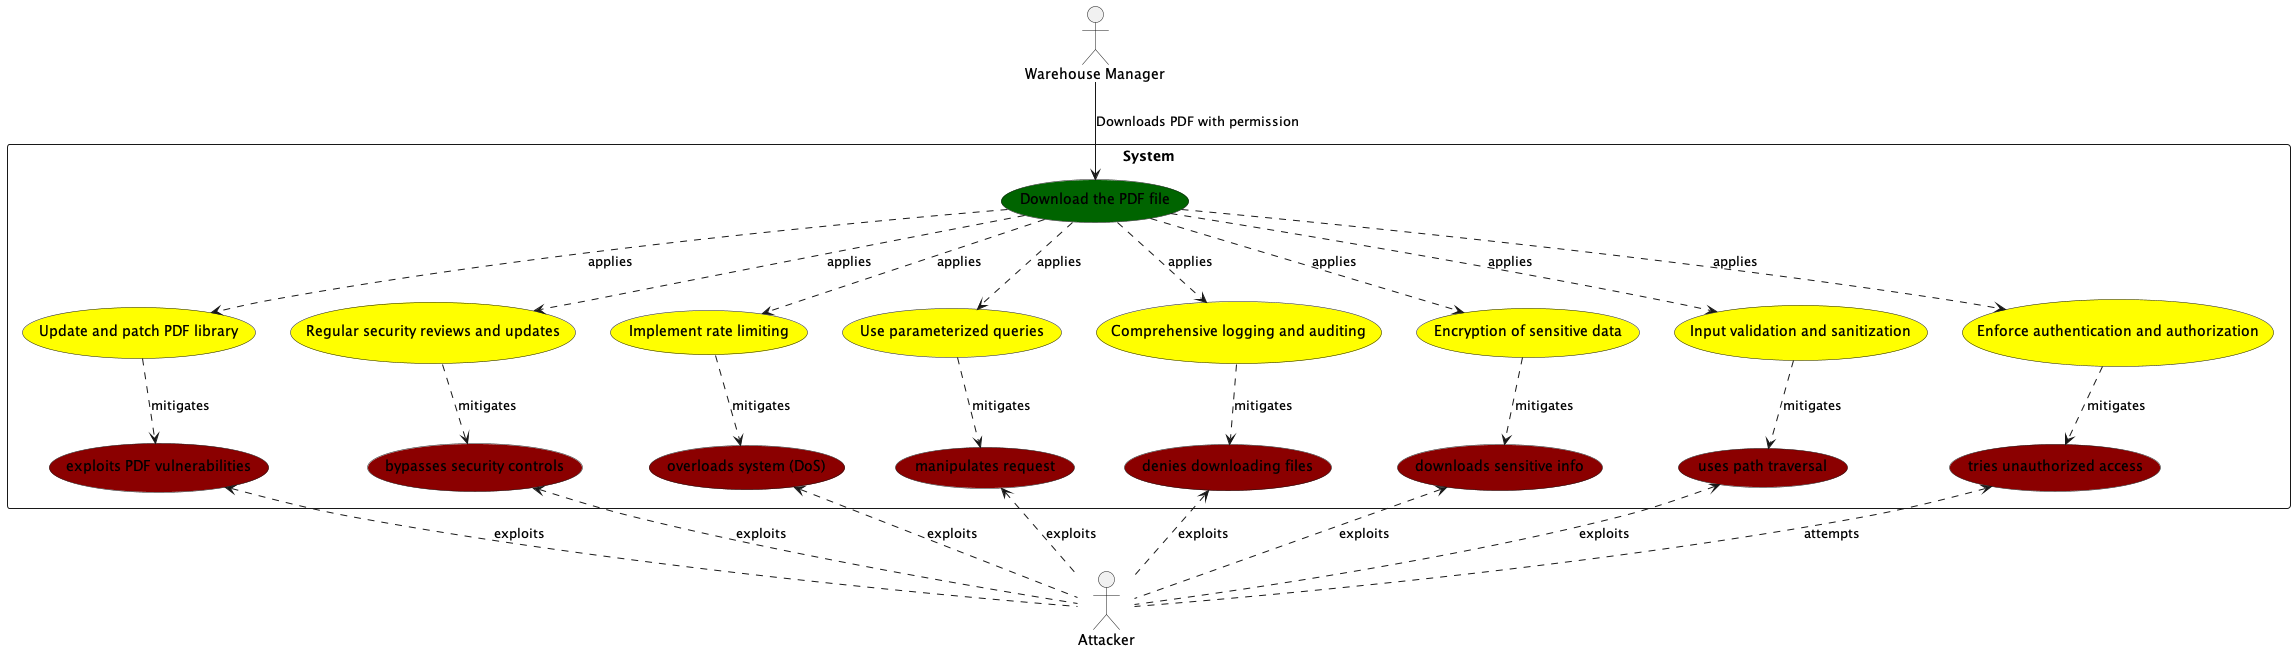

The diagram above was rendered by PlantUML. Its source (embedded in the PNG):
@startuml

actor "Warehouse Manager" as WM
actor "Attacker" as A

' Define system boundary
rectangle System {
    usecase "Download the PDF file" as FILE #darkgreen

    usecase "tries unauthorized access" as V1 #darkred
    usecase "uses path traversal" as V2 #darkred
    usecase "downloads sensitive info" as V3 #darkred
    usecase "denies downloading files" as V4 #darkred
    usecase "manipulates request" as V5 #darkred
    usecase "overloads system (DoS)" as V6 #darkred
    usecase "bypasses security controls" as V7 #darkred
    usecase "exploits PDF vulnerabilities" as V8 #darkred

    usecase "Enforce authentication and authorization" as S1 #yellow
    usecase "Input validation and sanitization" as S2 #yellow
    usecase "Encryption of sensitive data" as S3 #yellow
    usecase "Comprehensive logging and auditing" as S4 #yellow
    usecase "Use parameterized queries" as S5 #yellow
    usecase "Implement rate limiting" as S6 #yellow
    usecase "Regular security reviews and updates" as S7 #yellow
    usecase "Update and patch PDF library" as S8 #yellow
}

' Actions and interactions
WM -down-> FILE : "Downloads PDF with permission"

' Connecting security measures to the download usecase
FILE .down.> S1 : "applies"
FILE .down.> S2 : "applies"
FILE .down.> S3 : "applies"
FILE .down.> S4 : "applies"
FILE .down.> S5 : "applies"
FILE .down.> S6 : "applies"
FILE .down.> S7 : "applies"
FILE .down.> S8 : "applies"

' Abuse cases actions and mitigations
A .up.> V1 : "attempts"
A .up.> V2 : "exploits"
A .up.> V3 : "exploits"
A .up.> V4 : "exploits"
A .up.> V5 : "exploits"
A .up.> V6 : "exploits"
A .up.> V7 : "exploits"
A .up.> V8 : "exploits"

' Connecting mitigations to vulnerabilities
S1 .down.> V1 : "mitigates"
S2 .down.> V2 : "mitigates"
S3 .down.> V3 : "mitigates"
S4 .down.> V4 : "mitigates"
S5 .down.> V5 : "mitigates"
S6 .down.> V6 : "mitigates"
S7 .down.> V7 : "mitigates"
S8 .down.> V8 : "mitigates"

@enduml